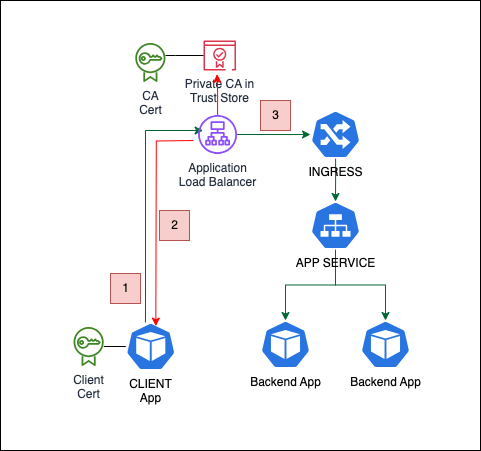

The diagram above was exported from draw.io. Its source (the exported page's mxGraphModel, read from the mxfile embedded in the PNG):
<mxGraphModel dx="2927" dy="665" grid="1" gridSize="10" guides="1" tooltips="1" connect="1" arrows="1" fold="1" page="1" pageScale="1" pageWidth="1169" pageHeight="827" math="0" shadow="0">
  <root>
    <mxCell id="0" />
    <mxCell id="1" parent="0" />
    <mxCell id="2" value="Backend App" style="sketch=0;html=1;dashed=0;whitespace=wrap;fillColor=#2875E2;strokeColor=#ffffff;points=[[0.005,0.63,0],[0.1,0.2,0],[0.9,0.2,0],[0.5,0,0],[0.995,0.63,0],[0.72,0.99,0],[0.5,1,0],[0.28,0.99,0]];verticalLabelPosition=bottom;align=center;verticalAlign=top;shape=mxgraph.kubernetes.icon;prIcon=pod;container=0;" vertex="1" parent="1">
      <mxGeometry x="3900" y="5240" width="50" height="48" as="geometry" />
    </mxCell>
    <mxCell id="3" value="Backend App" style="sketch=0;html=1;dashed=0;whitespace=wrap;fillColor=#2875E2;strokeColor=#ffffff;points=[[0.005,0.63,0],[0.1,0.2,0],[0.9,0.2,0],[0.5,0,0],[0.995,0.63,0],[0.72,0.99,0],[0.5,1,0],[0.28,0.99,0]];verticalLabelPosition=bottom;align=center;verticalAlign=top;shape=mxgraph.kubernetes.icon;prIcon=pod;container=0;" vertex="1" parent="1">
      <mxGeometry x="4000" y="5240" width="50" height="48" as="geometry" />
    </mxCell>
    <mxCell id="4" style="edgeStyle=orthogonalEdgeStyle;rounded=0;orthogonalLoop=1;jettySize=auto;html=1;entryX=0.5;entryY=0;entryDx=0;entryDy=0;entryPerimeter=0;strokeColor=#006633;" edge="1" source="6" target="2" parent="1">
      <mxGeometry relative="1" as="geometry" />
    </mxCell>
    <mxCell id="5" style="edgeStyle=orthogonalEdgeStyle;rounded=0;orthogonalLoop=1;jettySize=auto;html=1;entryX=0.5;entryY=0;entryDx=0;entryDy=0;entryPerimeter=0;strokeColor=#006633;" edge="1" source="6" target="3" parent="1">
      <mxGeometry relative="1" as="geometry" />
    </mxCell>
    <mxCell id="6" value="APP SERVICE" style="sketch=0;html=1;dashed=0;whitespace=wrap;fillColor=#2875E2;strokeColor=#ffffff;points=[[0.005,0.63,0],[0.1,0.2,0],[0.9,0.2,0],[0.5,0,0],[0.995,0.63,0],[0.72,0.99,0],[0.5,1,0],[0.28,0.99,0]];verticalLabelPosition=bottom;align=center;verticalAlign=top;shape=mxgraph.kubernetes.icon;prIcon=svc;container=0;" vertex="1" parent="1">
      <mxGeometry x="3950" y="5121" width="50" height="48" as="geometry" />
    </mxCell>
    <mxCell id="7" style="edgeStyle=orthogonalEdgeStyle;rounded=0;orthogonalLoop=1;jettySize=auto;html=1;entryX=0.5;entryY=0;entryDx=0;entryDy=0;entryPerimeter=0;strokeColor=#006633;" edge="1" source="9" target="6" parent="1">
      <mxGeometry relative="1" as="geometry" />
    </mxCell>
    <mxCell id="8" style="edgeStyle=orthogonalEdgeStyle;rounded=0;orthogonalLoop=1;jettySize=auto;html=1;startArrow=classic;startFill=1;endArrow=none;endFill=0;strokeColor=#006633;" edge="1" source="9" target="14" parent="1">
      <mxGeometry relative="1" as="geometry" />
    </mxCell>
    <mxCell id="9" value="INGRESS" style="sketch=0;html=1;dashed=0;whitespace=wrap;fillColor=#2875E2;strokeColor=#ffffff;points=[[0.005,0.63,0],[0.1,0.2,0],[0.9,0.2,0],[0.5,0,0],[0.995,0.63,0],[0.72,0.99,0],[0.5,1,0],[0.28,0.99,0]];verticalLabelPosition=bottom;align=center;verticalAlign=top;shape=mxgraph.kubernetes.icon;prIcon=ing;container=0;" vertex="1" parent="1">
      <mxGeometry x="3950" y="5030" width="50.13" height="48" as="geometry" />
    </mxCell>
    <mxCell id="10" style="edgeStyle=orthogonalEdgeStyle;rounded=0;orthogonalLoop=1;jettySize=auto;html=1;strokeColor=#006633;" edge="1" parent="1">
      <mxGeometry relative="1" as="geometry">
        <mxPoint x="3785" y="5242" as="sourcePoint" />
        <mxPoint x="3842.6000000000004" y="5050" as="targetPoint" />
        <Array as="points">
          <mxPoint x="3785" y="5050" />
        </Array>
      </mxGeometry>
    </mxCell>
    <mxCell id="11" style="edgeStyle=orthogonalEdgeStyle;rounded=0;orthogonalLoop=1;jettySize=auto;html=1;endArrow=none;endFill=0;" edge="1" source="12" target="13" parent="1">
      <mxGeometry relative="1" as="geometry" />
    </mxCell>
    <mxCell id="12" value="CLIENT&lt;div&gt;App&lt;/div&gt;" style="sketch=0;html=1;dashed=0;whitespace=wrap;fillColor=#2875E2;strokeColor=#ffffff;points=[[0.005,0.63,0],[0.1,0.2,0],[0.9,0.2,0],[0.5,0,0],[0.995,0.63,0],[0.72,0.99,0],[0.5,1,0],[0.28,0.99,0]];verticalLabelPosition=bottom;align=center;verticalAlign=top;shape=mxgraph.kubernetes.icon;prIcon=pod;container=0;" vertex="1" parent="1">
      <mxGeometry x="3765.26" y="5242" width="50" height="48" as="geometry" />
    </mxCell>
    <mxCell id="13" value="Client&lt;div&gt;Cert&lt;/div&gt;" style="sketch=0;outlineConnect=0;fontColor=#232F3E;gradientColor=none;fillColor=#3F8624;strokeColor=none;dashed=0;verticalLabelPosition=bottom;verticalAlign=top;align=center;html=1;fontSize=12;fontStyle=0;aspect=fixed;pointerEvents=1;shape=mxgraph.aws4.certificate_manager;container=0;" vertex="1" parent="1">
      <mxGeometry x="3713" y="5246" width="30.26" height="40" as="geometry" />
    </mxCell>
    <mxCell id="14" value="Application&lt;br&gt;Load Balancer" style="sketch=0;outlineConnect=0;fontColor=#232F3E;gradientColor=none;fillColor=#8C4FFF;strokeColor=none;dashed=0;verticalLabelPosition=bottom;verticalAlign=top;align=center;html=1;fontSize=12;fontStyle=0;aspect=fixed;pointerEvents=1;shape=mxgraph.aws4.application_load_balancer;container=0;" vertex="1" parent="1">
      <mxGeometry x="3837.6" y="5034.5" width="39" height="39" as="geometry" />
    </mxCell>
    <mxCell id="15" value="Private CA in&lt;br&gt;Trust Store" style="sketch=0;outlineConnect=0;fontColor=#232F3E;gradientColor=none;fillColor=#DD344C;strokeColor=none;dashed=0;verticalLabelPosition=bottom;verticalAlign=top;align=center;html=1;fontSize=12;fontStyle=0;aspect=fixed;pointerEvents=1;shape=mxgraph.aws4.certificate_manager_2;" vertex="1" parent="1">
      <mxGeometry x="3843" y="4960" width="32.5" height="30" as="geometry" />
    </mxCell>
    <mxCell id="16" style="edgeStyle=orthogonalEdgeStyle;rounded=0;orthogonalLoop=1;jettySize=auto;html=1;endArrow=none;endFill=0;" edge="1" source="17" target="15" parent="1">
      <mxGeometry relative="1" as="geometry">
        <Array as="points">
          <mxPoint x="3815" y="4975" />
        </Array>
      </mxGeometry>
    </mxCell>
    <mxCell id="17" value="CA&lt;div&gt;Cert&lt;/div&gt;" style="sketch=0;outlineConnect=0;fontColor=#232F3E;gradientColor=none;fillColor=#3F8624;strokeColor=none;dashed=0;verticalLabelPosition=bottom;verticalAlign=top;align=center;html=1;fontSize=12;fontStyle=0;aspect=fixed;pointerEvents=1;shape=mxgraph.aws4.certificate_manager;container=0;" vertex="1" parent="1">
      <mxGeometry x="3774.74" y="4962" width="30.26" height="40" as="geometry" />
    </mxCell>
    <mxCell id="18" style="edgeStyle=orthogonalEdgeStyle;rounded=0;orthogonalLoop=1;jettySize=auto;html=1;entryX=0.418;entryY=1.124;entryDx=0;entryDy=0;entryPerimeter=0;endArrow=classic;endFill=1;strokeColor=#FF0000;" edge="1" source="14" target="15" parent="1">
      <mxGeometry relative="1" as="geometry" />
    </mxCell>
    <mxCell id="19" style="edgeStyle=orthogonalEdgeStyle;rounded=0;orthogonalLoop=1;jettySize=auto;html=1;entryX=0.741;entryY=0.076;entryDx=0;entryDy=0;entryPerimeter=0;exitX=0.062;exitY=0.654;exitDx=0;exitDy=0;exitPerimeter=0;strokeColor=#FF0000;" edge="1" parent="1">
      <mxGeometry relative="1" as="geometry">
        <mxPoint x="3833.018" y="5060.005863503102" as="sourcePoint" />
        <mxPoint x="3795.3100000000004" y="5245.648" as="targetPoint" />
      </mxGeometry>
    </mxCell>
    <mxCell id="20" value="1" style="text;html=1;align=center;verticalAlign=middle;resizable=0;points=[];autosize=1;fillColor=#f8cecc;strokeColor=#b85450;" vertex="1" parent="1">
      <mxGeometry x="3750" y="5193" width="30" height="30" as="geometry" />
    </mxCell>
    <mxCell id="21" value="2" style="text;html=1;align=center;verticalAlign=middle;resizable=0;points=[];autosize=1;strokeColor=#b85450;fillColor=#f8cecc;" vertex="1" parent="1">
      <mxGeometry x="3799" y="5130" width="30" height="30" as="geometry" />
    </mxCell>
    <mxCell id="22" value="3" style="text;html=1;align=center;verticalAlign=middle;resizable=0;points=[];autosize=1;strokeColor=#b85450;fillColor=#f8cecc;" vertex="1" parent="1">
      <mxGeometry x="3900" y="5020" width="30" height="30" as="geometry" />
    </mxCell>
    <mxCell id="23" value="" style="rounded=0;whiteSpace=wrap;html=1;fillColor=none;" vertex="1" parent="1">
      <mxGeometry x="3640" y="4920" width="480" height="450" as="geometry" />
    </mxCell>
  </root>
</mxGraphModel>